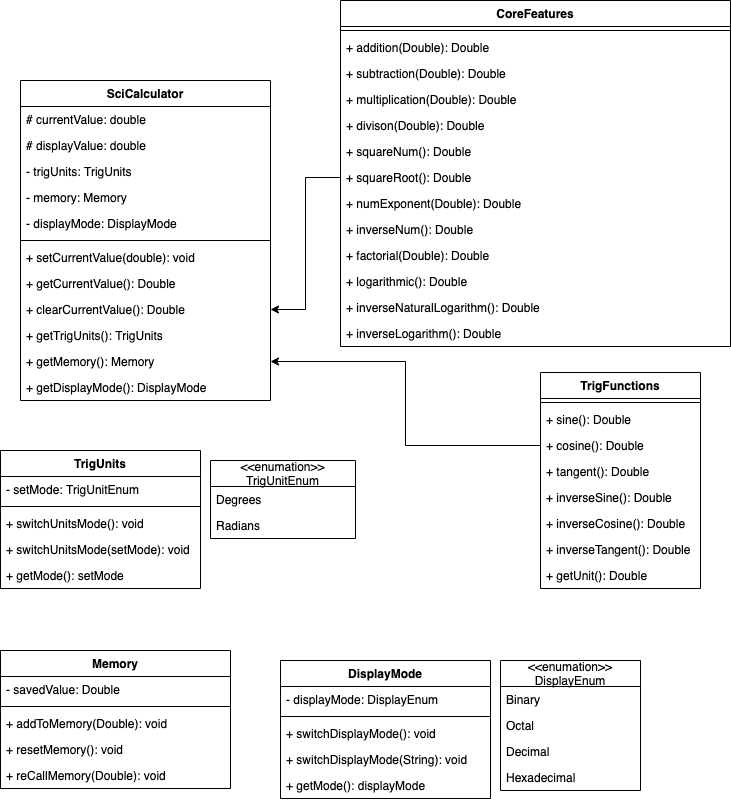

The diagram above was exported from draw.io. Its source (the exported page's mxGraphModel, read from the mxfile embedded in the PNG):
<mxGraphModel dx="946" dy="646" grid="1" gridSize="10" guides="1" tooltips="1" connect="1" arrows="1" fold="1" page="1" pageScale="1" pageWidth="850" pageHeight="1100" math="0" shadow="0">
  <root>
    <mxCell id="0" />
    <mxCell id="1" parent="0" />
    <mxCell id="jOzHg67ZUqGUIOqqkr_X-16" value="CoreFeatures" style="swimlane;fontStyle=1;align=center;verticalAlign=top;childLayout=stackLayout;horizontal=1;startSize=26;horizontalStack=0;resizeParent=1;resizeParentMax=0;resizeLast=0;collapsible=1;marginBottom=0;" parent="1" vertex="1">
      <mxGeometry x="380" y="60" width="390" height="346" as="geometry" />
    </mxCell>
    <mxCell id="jOzHg67ZUqGUIOqqkr_X-18" value="" style="line;strokeWidth=1;fillColor=none;align=left;verticalAlign=middle;spacingTop=-1;spacingLeft=3;spacingRight=3;rotatable=0;labelPosition=right;points=[];portConstraint=eastwest;" parent="jOzHg67ZUqGUIOqqkr_X-16" vertex="1">
      <mxGeometry y="26" width="390" height="8" as="geometry" />
    </mxCell>
    <mxCell id="jOzHg67ZUqGUIOqqkr_X-19" value="+ addition(Double): Double" style="text;strokeColor=none;fillColor=none;align=left;verticalAlign=top;spacingLeft=4;spacingRight=4;overflow=hidden;rotatable=0;points=[[0,0.5],[1,0.5]];portConstraint=eastwest;" parent="jOzHg67ZUqGUIOqqkr_X-16" vertex="1">
      <mxGeometry y="34" width="390" height="26" as="geometry" />
    </mxCell>
    <mxCell id="jOzHg67ZUqGUIOqqkr_X-20" value="+ subtraction(Double): Double" style="text;strokeColor=none;fillColor=none;align=left;verticalAlign=top;spacingLeft=4;spacingRight=4;overflow=hidden;rotatable=0;points=[[0,0.5],[1,0.5]];portConstraint=eastwest;" parent="jOzHg67ZUqGUIOqqkr_X-16" vertex="1">
      <mxGeometry y="60" width="390" height="26" as="geometry" />
    </mxCell>
    <mxCell id="jOzHg67ZUqGUIOqqkr_X-21" value="+ multiplication(Double): Double" style="text;strokeColor=none;fillColor=none;align=left;verticalAlign=top;spacingLeft=4;spacingRight=4;overflow=hidden;rotatable=0;points=[[0,0.5],[1,0.5]];portConstraint=eastwest;" parent="jOzHg67ZUqGUIOqqkr_X-16" vertex="1">
      <mxGeometry y="86" width="390" height="26" as="geometry" />
    </mxCell>
    <mxCell id="jOzHg67ZUqGUIOqqkr_X-22" value="+ divison(Double): Double" style="text;strokeColor=none;fillColor=none;align=left;verticalAlign=top;spacingLeft=4;spacingRight=4;overflow=hidden;rotatable=0;points=[[0,0.5],[1,0.5]];portConstraint=eastwest;" parent="jOzHg67ZUqGUIOqqkr_X-16" vertex="1">
      <mxGeometry y="112" width="390" height="26" as="geometry" />
    </mxCell>
    <mxCell id="jOzHg67ZUqGUIOqqkr_X-23" value="+ squareNum(): Double" style="text;strokeColor=none;fillColor=none;align=left;verticalAlign=top;spacingLeft=4;spacingRight=4;overflow=hidden;rotatable=0;points=[[0,0.5],[1,0.5]];portConstraint=eastwest;" parent="jOzHg67ZUqGUIOqqkr_X-16" vertex="1">
      <mxGeometry y="138" width="390" height="26" as="geometry" />
    </mxCell>
    <mxCell id="jOzHg67ZUqGUIOqqkr_X-24" value="+ squareRoot(): Double" style="text;strokeColor=none;fillColor=none;align=left;verticalAlign=top;spacingLeft=4;spacingRight=4;overflow=hidden;rotatable=0;points=[[0,0.5],[1,0.5]];portConstraint=eastwest;" parent="jOzHg67ZUqGUIOqqkr_X-16" vertex="1">
      <mxGeometry y="164" width="390" height="26" as="geometry" />
    </mxCell>
    <mxCell id="jOzHg67ZUqGUIOqqkr_X-25" value="+ numExponent(Double): Double" style="text;strokeColor=none;fillColor=none;align=left;verticalAlign=top;spacingLeft=4;spacingRight=4;overflow=hidden;rotatable=0;points=[[0,0.5],[1,0.5]];portConstraint=eastwest;" parent="jOzHg67ZUqGUIOqqkr_X-16" vertex="1">
      <mxGeometry y="190" width="390" height="26" as="geometry" />
    </mxCell>
    <mxCell id="jOzHg67ZUqGUIOqqkr_X-26" value="+ inverseNum(): Double" style="text;strokeColor=none;fillColor=none;align=left;verticalAlign=top;spacingLeft=4;spacingRight=4;overflow=hidden;rotatable=0;points=[[0,0.5],[1,0.5]];portConstraint=eastwest;" parent="jOzHg67ZUqGUIOqqkr_X-16" vertex="1">
      <mxGeometry y="216" width="390" height="26" as="geometry" />
    </mxCell>
    <mxCell id="jOzHg67ZUqGUIOqqkr_X-27" value="+ factorial(Double): Double" style="text;strokeColor=none;fillColor=none;align=left;verticalAlign=top;spacingLeft=4;spacingRight=4;overflow=hidden;rotatable=0;points=[[0,0.5],[1,0.5]];portConstraint=eastwest;" parent="jOzHg67ZUqGUIOqqkr_X-16" vertex="1">
      <mxGeometry y="242" width="390" height="26" as="geometry" />
    </mxCell>
    <mxCell id="jOzHg67ZUqGUIOqqkr_X-28" value="+ logarithmic(): Double" style="text;strokeColor=none;fillColor=none;align=left;verticalAlign=top;spacingLeft=4;spacingRight=4;overflow=hidden;rotatable=0;points=[[0,0.5],[1,0.5]];portConstraint=eastwest;" parent="jOzHg67ZUqGUIOqqkr_X-16" vertex="1">
      <mxGeometry y="268" width="390" height="26" as="geometry" />
    </mxCell>
    <mxCell id="jOzHg67ZUqGUIOqqkr_X-29" value="+ inverseNaturalLogarithm(): Double" style="text;strokeColor=none;fillColor=none;align=left;verticalAlign=top;spacingLeft=4;spacingRight=4;overflow=hidden;rotatable=0;points=[[0,0.5],[1,0.5]];portConstraint=eastwest;" parent="jOzHg67ZUqGUIOqqkr_X-16" vertex="1">
      <mxGeometry y="294" width="390" height="26" as="geometry" />
    </mxCell>
    <mxCell id="jOzHg67ZUqGUIOqqkr_X-30" value="+ inverseLogarithm(): Double" style="text;strokeColor=none;fillColor=none;align=left;verticalAlign=top;spacingLeft=4;spacingRight=4;overflow=hidden;rotatable=0;points=[[0,0.5],[1,0.5]];portConstraint=eastwest;" parent="jOzHg67ZUqGUIOqqkr_X-16" vertex="1">
      <mxGeometry y="320" width="390" height="26" as="geometry" />
    </mxCell>
    <mxCell id="jOzHg67ZUqGUIOqqkr_X-1" value="SciCalculator" style="swimlane;fontStyle=1;align=center;verticalAlign=top;childLayout=stackLayout;horizontal=1;startSize=26;horizontalStack=0;resizeParent=1;resizeParentMax=0;resizeLast=0;collapsible=1;marginBottom=0;" parent="1" vertex="1">
      <mxGeometry x="60" y="140" width="250" height="320" as="geometry" />
    </mxCell>
    <mxCell id="jOzHg67ZUqGUIOqqkr_X-2" value="# currentValue: double&#10;&#10;    " style="text;strokeColor=none;fillColor=none;align=left;verticalAlign=top;spacingLeft=4;spacingRight=4;overflow=hidden;rotatable=0;points=[[0,0.5],[1,0.5]];portConstraint=eastwest;" parent="jOzHg67ZUqGUIOqqkr_X-1" vertex="1">
      <mxGeometry y="26" width="250" height="26" as="geometry" />
    </mxCell>
    <mxCell id="jOzHg67ZUqGUIOqqkr_X-5" value="# displayValue: double&#10;&#10;    " style="text;strokeColor=none;fillColor=none;align=left;verticalAlign=top;spacingLeft=4;spacingRight=4;overflow=hidden;rotatable=0;points=[[0,0.5],[1,0.5]];portConstraint=eastwest;" parent="jOzHg67ZUqGUIOqqkr_X-1" vertex="1">
      <mxGeometry y="52" width="250" height="26" as="geometry" />
    </mxCell>
    <mxCell id="jOzHg67ZUqGUIOqqkr_X-6" value="- trigUnits: TrigUnits&#10;&#10;    " style="text;strokeColor=none;fillColor=none;align=left;verticalAlign=top;spacingLeft=4;spacingRight=4;overflow=hidden;rotatable=0;points=[[0,0.5],[1,0.5]];portConstraint=eastwest;" parent="jOzHg67ZUqGUIOqqkr_X-1" vertex="1">
      <mxGeometry y="78" width="250" height="26" as="geometry" />
    </mxCell>
    <mxCell id="jOzHg67ZUqGUIOqqkr_X-7" value="- memory: Memory&#10;&#10;    " style="text;strokeColor=none;fillColor=none;align=left;verticalAlign=top;spacingLeft=4;spacingRight=4;overflow=hidden;rotatable=0;points=[[0,0.5],[1,0.5]];portConstraint=eastwest;" parent="jOzHg67ZUqGUIOqqkr_X-1" vertex="1">
      <mxGeometry y="104" width="250" height="26" as="geometry" />
    </mxCell>
    <mxCell id="jOzHg67ZUqGUIOqqkr_X-8" value="- displayMode: DisplayMode&#10;    " style="text;strokeColor=none;fillColor=none;align=left;verticalAlign=top;spacingLeft=4;spacingRight=4;overflow=hidden;rotatable=0;points=[[0,0.5],[1,0.5]];portConstraint=eastwest;" parent="jOzHg67ZUqGUIOqqkr_X-1" vertex="1">
      <mxGeometry y="130" width="250" height="26" as="geometry" />
    </mxCell>
    <mxCell id="jOzHg67ZUqGUIOqqkr_X-3" value="" style="line;strokeWidth=1;fillColor=none;align=left;verticalAlign=middle;spacingTop=-1;spacingLeft=3;spacingRight=3;rotatable=0;labelPosition=right;points=[];portConstraint=eastwest;" parent="jOzHg67ZUqGUIOqqkr_X-1" vertex="1">
      <mxGeometry y="156" width="250" height="8" as="geometry" />
    </mxCell>
    <mxCell id="jOzHg67ZUqGUIOqqkr_X-4" value="+ setCurrentValue(double): void" style="text;strokeColor=none;fillColor=none;align=left;verticalAlign=top;spacingLeft=4;spacingRight=4;overflow=hidden;rotatable=0;points=[[0,0.5],[1,0.5]];portConstraint=eastwest;" parent="jOzHg67ZUqGUIOqqkr_X-1" vertex="1">
      <mxGeometry y="164" width="250" height="26" as="geometry" />
    </mxCell>
    <mxCell id="jOzHg67ZUqGUIOqqkr_X-11" value="+ getCurrentValue(): Double" style="text;strokeColor=none;fillColor=none;align=left;verticalAlign=top;spacingLeft=4;spacingRight=4;overflow=hidden;rotatable=0;points=[[0,0.5],[1,0.5]];portConstraint=eastwest;" parent="jOzHg67ZUqGUIOqqkr_X-1" vertex="1">
      <mxGeometry y="190" width="250" height="26" as="geometry" />
    </mxCell>
    <mxCell id="jOzHg67ZUqGUIOqqkr_X-12" value="+ clearCurrentValue(): Double" style="text;strokeColor=none;fillColor=none;align=left;verticalAlign=top;spacingLeft=4;spacingRight=4;overflow=hidden;rotatable=0;points=[[0,0.5],[1,0.5]];portConstraint=eastwest;" parent="jOzHg67ZUqGUIOqqkr_X-1" vertex="1">
      <mxGeometry y="216" width="250" height="26" as="geometry" />
    </mxCell>
    <mxCell id="jOzHg67ZUqGUIOqqkr_X-13" value="+ getTrigUnits(): TrigUnits" style="text;strokeColor=none;fillColor=none;align=left;verticalAlign=top;spacingLeft=4;spacingRight=4;overflow=hidden;rotatable=0;points=[[0,0.5],[1,0.5]];portConstraint=eastwest;" parent="jOzHg67ZUqGUIOqqkr_X-1" vertex="1">
      <mxGeometry y="242" width="250" height="26" as="geometry" />
    </mxCell>
    <mxCell id="jOzHg67ZUqGUIOqqkr_X-14" value="+ getMemory(): Memory" style="text;strokeColor=none;fillColor=none;align=left;verticalAlign=top;spacingLeft=4;spacingRight=4;overflow=hidden;rotatable=0;points=[[0,0.5],[1,0.5]];portConstraint=eastwest;" parent="jOzHg67ZUqGUIOqqkr_X-1" vertex="1">
      <mxGeometry y="268" width="250" height="26" as="geometry" />
    </mxCell>
    <mxCell id="jOzHg67ZUqGUIOqqkr_X-15" value="+ getDisplayMode(): DisplayMode" style="text;strokeColor=none;fillColor=none;align=left;verticalAlign=top;spacingLeft=4;spacingRight=4;overflow=hidden;rotatable=0;points=[[0,0.5],[1,0.5]];portConstraint=eastwest;" parent="jOzHg67ZUqGUIOqqkr_X-1" vertex="1">
      <mxGeometry y="294" width="250" height="26" as="geometry" />
    </mxCell>
    <mxCell id="jOzHg67ZUqGUIOqqkr_X-31" value="TrigUnits" style="swimlane;fontStyle=1;align=center;verticalAlign=top;childLayout=stackLayout;horizontal=1;startSize=26;horizontalStack=0;resizeParent=1;resizeParentMax=0;resizeLast=0;collapsible=1;marginBottom=0;" parent="1" vertex="1">
      <mxGeometry x="40" y="510" width="200" height="138" as="geometry" />
    </mxCell>
    <mxCell id="jOzHg67ZUqGUIOqqkr_X-32" value="- setMode: TrigUnitEnum" style="text;strokeColor=none;fillColor=none;align=left;verticalAlign=top;spacingLeft=4;spacingRight=4;overflow=hidden;rotatable=0;points=[[0,0.5],[1,0.5]];portConstraint=eastwest;" parent="jOzHg67ZUqGUIOqqkr_X-31" vertex="1">
      <mxGeometry y="26" width="200" height="26" as="geometry" />
    </mxCell>
    <mxCell id="jOzHg67ZUqGUIOqqkr_X-33" value="" style="line;strokeWidth=1;fillColor=none;align=left;verticalAlign=middle;spacingTop=-1;spacingLeft=3;spacingRight=3;rotatable=0;labelPosition=right;points=[];portConstraint=eastwest;" parent="jOzHg67ZUqGUIOqqkr_X-31" vertex="1">
      <mxGeometry y="52" width="200" height="8" as="geometry" />
    </mxCell>
    <mxCell id="jOzHg67ZUqGUIOqqkr_X-34" value="+ switchUnitsMode(): void" style="text;strokeColor=none;fillColor=none;align=left;verticalAlign=top;spacingLeft=4;spacingRight=4;overflow=hidden;rotatable=0;points=[[0,0.5],[1,0.5]];portConstraint=eastwest;" parent="jOzHg67ZUqGUIOqqkr_X-31" vertex="1">
      <mxGeometry y="60" width="200" height="26" as="geometry" />
    </mxCell>
    <mxCell id="jOzHg67ZUqGUIOqqkr_X-48" value="+ switchUnitsMode(setMode): void" style="text;strokeColor=none;fillColor=none;align=left;verticalAlign=top;spacingLeft=4;spacingRight=4;overflow=hidden;rotatable=0;points=[[0,0.5],[1,0.5]];portConstraint=eastwest;" parent="jOzHg67ZUqGUIOqqkr_X-31" vertex="1">
      <mxGeometry y="86" width="200" height="26" as="geometry" />
    </mxCell>
    <mxCell id="jOzHg67ZUqGUIOqqkr_X-49" value="+ getMode(): setMode" style="text;strokeColor=none;fillColor=none;align=left;verticalAlign=top;spacingLeft=4;spacingRight=4;overflow=hidden;rotatable=0;points=[[0,0.5],[1,0.5]];portConstraint=eastwest;" parent="jOzHg67ZUqGUIOqqkr_X-31" vertex="1">
      <mxGeometry y="112" width="200" height="26" as="geometry" />
    </mxCell>
    <mxCell id="jOzHg67ZUqGUIOqqkr_X-44" value="&lt;&lt;enumation&gt;&gt;&#10;TrigUnitEnum" style="swimlane;fontStyle=0;childLayout=stackLayout;horizontal=1;startSize=26;fillColor=none;horizontalStack=0;resizeParent=1;resizeParentMax=0;resizeLast=0;collapsible=1;marginBottom=0;" parent="1" vertex="1">
      <mxGeometry x="250" y="520" width="145" height="78" as="geometry" />
    </mxCell>
    <mxCell id="jOzHg67ZUqGUIOqqkr_X-45" value="Degrees" style="text;strokeColor=none;fillColor=none;align=left;verticalAlign=top;spacingLeft=4;spacingRight=4;overflow=hidden;rotatable=0;points=[[0,0.5],[1,0.5]];portConstraint=eastwest;" parent="jOzHg67ZUqGUIOqqkr_X-44" vertex="1">
      <mxGeometry y="26" width="145" height="26" as="geometry" />
    </mxCell>
    <mxCell id="jOzHg67ZUqGUIOqqkr_X-46" value="Radians" style="text;strokeColor=none;fillColor=none;align=left;verticalAlign=top;spacingLeft=4;spacingRight=4;overflow=hidden;rotatable=0;points=[[0,0.5],[1,0.5]];portConstraint=eastwest;" parent="jOzHg67ZUqGUIOqqkr_X-44" vertex="1">
      <mxGeometry y="52" width="145" height="26" as="geometry" />
    </mxCell>
    <mxCell id="jOzHg67ZUqGUIOqqkr_X-50" value="TrigFunctions" style="swimlane;fontStyle=1;align=center;verticalAlign=top;childLayout=stackLayout;horizontal=1;startSize=26;horizontalStack=0;resizeParent=1;resizeParentMax=0;resizeLast=0;collapsible=1;marginBottom=0;" parent="1" vertex="1">
      <mxGeometry x="580" y="432" width="160" height="216" as="geometry" />
    </mxCell>
    <mxCell id="jOzHg67ZUqGUIOqqkr_X-52" value="" style="line;strokeWidth=1;fillColor=none;align=left;verticalAlign=middle;spacingTop=-1;spacingLeft=3;spacingRight=3;rotatable=0;labelPosition=right;points=[];portConstraint=eastwest;" parent="jOzHg67ZUqGUIOqqkr_X-50" vertex="1">
      <mxGeometry y="26" width="160" height="8" as="geometry" />
    </mxCell>
    <mxCell id="jOzHg67ZUqGUIOqqkr_X-53" value="+ sine(): Double" style="text;strokeColor=none;fillColor=none;align=left;verticalAlign=top;spacingLeft=4;spacingRight=4;overflow=hidden;rotatable=0;points=[[0,0.5],[1,0.5]];portConstraint=eastwest;" parent="jOzHg67ZUqGUIOqqkr_X-50" vertex="1">
      <mxGeometry y="34" width="160" height="26" as="geometry" />
    </mxCell>
    <mxCell id="jOzHg67ZUqGUIOqqkr_X-54" value="+ cosine(): Double" style="text;strokeColor=none;fillColor=none;align=left;verticalAlign=top;spacingLeft=4;spacingRight=4;overflow=hidden;rotatable=0;points=[[0,0.5],[1,0.5]];portConstraint=eastwest;" parent="jOzHg67ZUqGUIOqqkr_X-50" vertex="1">
      <mxGeometry y="60" width="160" height="26" as="geometry" />
    </mxCell>
    <mxCell id="jOzHg67ZUqGUIOqqkr_X-55" value="+ tangent(): Double" style="text;strokeColor=none;fillColor=none;align=left;verticalAlign=top;spacingLeft=4;spacingRight=4;overflow=hidden;rotatable=0;points=[[0,0.5],[1,0.5]];portConstraint=eastwest;" parent="jOzHg67ZUqGUIOqqkr_X-50" vertex="1">
      <mxGeometry y="86" width="160" height="26" as="geometry" />
    </mxCell>
    <mxCell id="jOzHg67ZUqGUIOqqkr_X-56" value="+ inverseSine(): Double" style="text;strokeColor=none;fillColor=none;align=left;verticalAlign=top;spacingLeft=4;spacingRight=4;overflow=hidden;rotatable=0;points=[[0,0.5],[1,0.5]];portConstraint=eastwest;" parent="jOzHg67ZUqGUIOqqkr_X-50" vertex="1">
      <mxGeometry y="112" width="160" height="26" as="geometry" />
    </mxCell>
    <mxCell id="jOzHg67ZUqGUIOqqkr_X-57" value="+ inverseCosine(): Double" style="text;strokeColor=none;fillColor=none;align=left;verticalAlign=top;spacingLeft=4;spacingRight=4;overflow=hidden;rotatable=0;points=[[0,0.5],[1,0.5]];portConstraint=eastwest;" parent="jOzHg67ZUqGUIOqqkr_X-50" vertex="1">
      <mxGeometry y="138" width="160" height="26" as="geometry" />
    </mxCell>
    <mxCell id="jOzHg67ZUqGUIOqqkr_X-58" value="+ inverseTangent(): Double" style="text;strokeColor=none;fillColor=none;align=left;verticalAlign=top;spacingLeft=4;spacingRight=4;overflow=hidden;rotatable=0;points=[[0,0.5],[1,0.5]];portConstraint=eastwest;" parent="jOzHg67ZUqGUIOqqkr_X-50" vertex="1">
      <mxGeometry y="164" width="160" height="26" as="geometry" />
    </mxCell>
    <mxCell id="jOzHg67ZUqGUIOqqkr_X-59" value="+ getUnit(): Double" style="text;strokeColor=none;fillColor=none;align=left;verticalAlign=top;spacingLeft=4;spacingRight=4;overflow=hidden;rotatable=0;points=[[0,0.5],[1,0.5]];portConstraint=eastwest;" parent="jOzHg67ZUqGUIOqqkr_X-50" vertex="1">
      <mxGeometry y="190" width="160" height="26" as="geometry" />
    </mxCell>
    <mxCell id="jOzHg67ZUqGUIOqqkr_X-62" value="Memory" style="swimlane;fontStyle=1;align=center;verticalAlign=top;childLayout=stackLayout;horizontal=1;startSize=26;horizontalStack=0;resizeParent=1;resizeParentMax=0;resizeLast=0;collapsible=1;marginBottom=0;" parent="1" vertex="1">
      <mxGeometry x="40" y="710" width="230" height="138" as="geometry" />
    </mxCell>
    <mxCell id="jOzHg67ZUqGUIOqqkr_X-63" value="- savedValue: Double" style="text;strokeColor=none;fillColor=none;align=left;verticalAlign=top;spacingLeft=4;spacingRight=4;overflow=hidden;rotatable=0;points=[[0,0.5],[1,0.5]];portConstraint=eastwest;" parent="jOzHg67ZUqGUIOqqkr_X-62" vertex="1">
      <mxGeometry y="26" width="230" height="26" as="geometry" />
    </mxCell>
    <mxCell id="jOzHg67ZUqGUIOqqkr_X-64" value="" style="line;strokeWidth=1;fillColor=none;align=left;verticalAlign=middle;spacingTop=-1;spacingLeft=3;spacingRight=3;rotatable=0;labelPosition=right;points=[];portConstraint=eastwest;" parent="jOzHg67ZUqGUIOqqkr_X-62" vertex="1">
      <mxGeometry y="52" width="230" height="8" as="geometry" />
    </mxCell>
    <mxCell id="jOzHg67ZUqGUIOqqkr_X-65" value="+ addToMemory(Double): void" style="text;strokeColor=none;fillColor=none;align=left;verticalAlign=top;spacingLeft=4;spacingRight=4;overflow=hidden;rotatable=0;points=[[0,0.5],[1,0.5]];portConstraint=eastwest;" parent="jOzHg67ZUqGUIOqqkr_X-62" vertex="1">
      <mxGeometry y="60" width="230" height="26" as="geometry" />
    </mxCell>
    <mxCell id="jOzHg67ZUqGUIOqqkr_X-66" value="+ resetMemory(): void" style="text;strokeColor=none;fillColor=none;align=left;verticalAlign=top;spacingLeft=4;spacingRight=4;overflow=hidden;rotatable=0;points=[[0,0.5],[1,0.5]];portConstraint=eastwest;" parent="jOzHg67ZUqGUIOqqkr_X-62" vertex="1">
      <mxGeometry y="86" width="230" height="26" as="geometry" />
    </mxCell>
    <mxCell id="jOzHg67ZUqGUIOqqkr_X-67" value="+ reCallMemory(Double): void" style="text;strokeColor=none;fillColor=none;align=left;verticalAlign=top;spacingLeft=4;spacingRight=4;overflow=hidden;rotatable=0;points=[[0,0.5],[1,0.5]];portConstraint=eastwest;" parent="jOzHg67ZUqGUIOqqkr_X-62" vertex="1">
      <mxGeometry y="112" width="230" height="26" as="geometry" />
    </mxCell>
    <mxCell id="jOzHg67ZUqGUIOqqkr_X-72" value="&lt;&lt;enumation&gt;&gt;&#10;DisplayEnum" style="swimlane;fontStyle=0;childLayout=stackLayout;horizontal=1;startSize=26;fillColor=none;horizontalStack=0;resizeParent=1;resizeParentMax=0;resizeLast=0;collapsible=1;marginBottom=0;" parent="1" vertex="1">
      <mxGeometry x="540" y="720" width="140" height="130" as="geometry" />
    </mxCell>
    <mxCell id="jOzHg67ZUqGUIOqqkr_X-73" value="Binary" style="text;strokeColor=none;fillColor=none;align=left;verticalAlign=top;spacingLeft=4;spacingRight=4;overflow=hidden;rotatable=0;points=[[0,0.5],[1,0.5]];portConstraint=eastwest;" parent="jOzHg67ZUqGUIOqqkr_X-72" vertex="1">
      <mxGeometry y="26" width="140" height="26" as="geometry" />
    </mxCell>
    <mxCell id="jOzHg67ZUqGUIOqqkr_X-74" value="Octal" style="text;strokeColor=none;fillColor=none;align=left;verticalAlign=top;spacingLeft=4;spacingRight=4;overflow=hidden;rotatable=0;points=[[0,0.5],[1,0.5]];portConstraint=eastwest;" parent="jOzHg67ZUqGUIOqqkr_X-72" vertex="1">
      <mxGeometry y="52" width="140" height="26" as="geometry" />
    </mxCell>
    <mxCell id="jOzHg67ZUqGUIOqqkr_X-75" value="Decimal" style="text;strokeColor=none;fillColor=none;align=left;verticalAlign=top;spacingLeft=4;spacingRight=4;overflow=hidden;rotatable=0;points=[[0,0.5],[1,0.5]];portConstraint=eastwest;" parent="jOzHg67ZUqGUIOqqkr_X-72" vertex="1">
      <mxGeometry y="78" width="140" height="26" as="geometry" />
    </mxCell>
    <mxCell id="jOzHg67ZUqGUIOqqkr_X-76" value="Hexadecimal" style="text;strokeColor=none;fillColor=none;align=left;verticalAlign=top;spacingLeft=4;spacingRight=4;overflow=hidden;rotatable=0;points=[[0,0.5],[1,0.5]];portConstraint=eastwest;" parent="jOzHg67ZUqGUIOqqkr_X-72" vertex="1">
      <mxGeometry y="104" width="140" height="26" as="geometry" />
    </mxCell>
    <mxCell id="jOzHg67ZUqGUIOqqkr_X-68" value="DisplayMode" style="swimlane;fontStyle=1;align=center;verticalAlign=top;childLayout=stackLayout;horizontal=1;startSize=26;horizontalStack=0;resizeParent=1;resizeParentMax=0;resizeLast=0;collapsible=1;marginBottom=0;" parent="1" vertex="1">
      <mxGeometry x="320" y="720" width="210" height="138" as="geometry" />
    </mxCell>
    <mxCell id="jOzHg67ZUqGUIOqqkr_X-69" value="- displayMode: DisplayEnum" style="text;strokeColor=none;fillColor=none;align=left;verticalAlign=top;spacingLeft=4;spacingRight=4;overflow=hidden;rotatable=0;points=[[0,0.5],[1,0.5]];portConstraint=eastwest;" parent="jOzHg67ZUqGUIOqqkr_X-68" vertex="1">
      <mxGeometry y="26" width="210" height="26" as="geometry" />
    </mxCell>
    <mxCell id="jOzHg67ZUqGUIOqqkr_X-70" value="" style="line;strokeWidth=1;fillColor=none;align=left;verticalAlign=middle;spacingTop=-1;spacingLeft=3;spacingRight=3;rotatable=0;labelPosition=right;points=[];portConstraint=eastwest;" parent="jOzHg67ZUqGUIOqqkr_X-68" vertex="1">
      <mxGeometry y="52" width="210" height="8" as="geometry" />
    </mxCell>
    <mxCell id="jOzHg67ZUqGUIOqqkr_X-71" value="+ switchDisplayMode(): void" style="text;strokeColor=none;fillColor=none;align=left;verticalAlign=top;spacingLeft=4;spacingRight=4;overflow=hidden;rotatable=0;points=[[0,0.5],[1,0.5]];portConstraint=eastwest;" parent="jOzHg67ZUqGUIOqqkr_X-68" vertex="1">
      <mxGeometry y="60" width="210" height="26" as="geometry" />
    </mxCell>
    <mxCell id="jOzHg67ZUqGUIOqqkr_X-77" value="+ switchDisplayMode(String): void" style="text;strokeColor=none;fillColor=none;align=left;verticalAlign=top;spacingLeft=4;spacingRight=4;overflow=hidden;rotatable=0;points=[[0,0.5],[1,0.5]];portConstraint=eastwest;" parent="jOzHg67ZUqGUIOqqkr_X-68" vertex="1">
      <mxGeometry y="86" width="210" height="26" as="geometry" />
    </mxCell>
    <mxCell id="jOzHg67ZUqGUIOqqkr_X-78" value="+ getMode(): displayMode" style="text;strokeColor=none;fillColor=none;align=left;verticalAlign=top;spacingLeft=4;spacingRight=4;overflow=hidden;rotatable=0;points=[[0,0.5],[1,0.5]];portConstraint=eastwest;" parent="jOzHg67ZUqGUIOqqkr_X-68" vertex="1">
      <mxGeometry y="112" width="210" height="26" as="geometry" />
    </mxCell>
    <mxCell id="jOzHg67ZUqGUIOqqkr_X-81" style="edgeStyle=orthogonalEdgeStyle;rounded=0;orthogonalLoop=1;jettySize=auto;html=1;exitX=0;exitY=0.5;exitDx=0;exitDy=0;entryX=1;entryY=0.5;entryDx=0;entryDy=0;" parent="1" source="jOzHg67ZUqGUIOqqkr_X-24" target="jOzHg67ZUqGUIOqqkr_X-12" edge="1">
      <mxGeometry relative="1" as="geometry" />
    </mxCell>
    <mxCell id="jOzHg67ZUqGUIOqqkr_X-82" style="edgeStyle=orthogonalEdgeStyle;rounded=0;orthogonalLoop=1;jettySize=auto;html=1;exitX=0;exitY=0.5;exitDx=0;exitDy=0;entryX=1;entryY=0.5;entryDx=0;entryDy=0;" parent="1" source="jOzHg67ZUqGUIOqqkr_X-54" target="jOzHg67ZUqGUIOqqkr_X-14" edge="1">
      <mxGeometry relative="1" as="geometry" />
    </mxCell>
  </root>
</mxGraphModel>